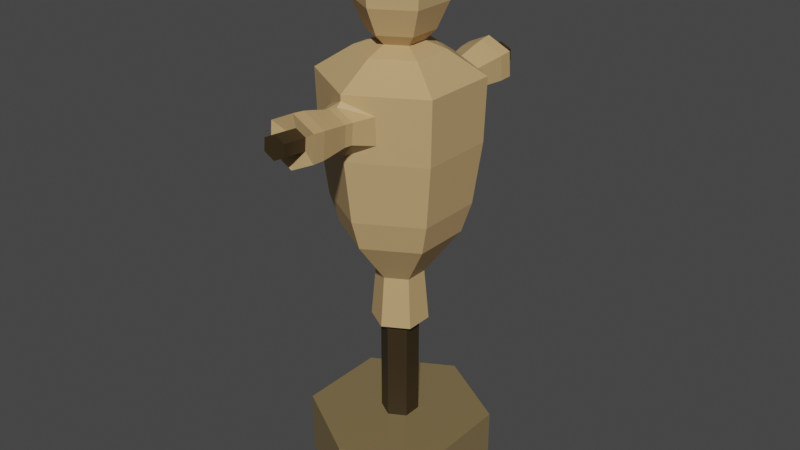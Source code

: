 # Source: target_dummy.blend  (saved by Blender 3.4.6; exported with 4.5.12 LTS)
import bpy
from mathutils import Matrix  # noqa: F401  (used for matrix-valued properties, if any)

bpy.ops.wm.read_factory_settings(use_empty=True)
scene = bpy.context.scene
scene.name = 'Scene'

# ---- collections
col_collection = bpy.data.collections.new('Collection'); scene.collection.children.link(col_collection)

# ---- materials (node trees are filled in below, after node groups)
mat_base = bpy.data.materials.new('Base')
mat_base.use_transparent_shadow = False
mat_wood = bpy.data.materials.new('Wood')
mat_wood.use_transparent_shadow = False
mat_hay = bpy.data.materials.new('Hay')
mat_hay.use_transparent_shadow = False

# ---- material node trees
mat_base.use_nodes = True; mat_base.node_tree.nodes.clear()
_N = mat_base.node_tree.nodes; _L = mat_base.node_tree.links
n0 = _N.new('ShaderNodeBsdfPrincipled'); n0.name = 'Principled BSDF'; n0.location = (10, 300)
n0.distribution = 'GGX'
n0.subsurface_method = 'RANDOM_WALK_SKIN'
n0.inputs[0].default_value = (0.214, 0.1548, 0.06921, 1.0)
n0.inputs[3].default_value = 1.45
n0.inputs[27].default_value = (0.0, 0.0, 0.0, 1.0)
n0.inputs[28].default_value = 1.0
n1 = _N.new('ShaderNodeOutputMaterial'); n1.name = 'Material Output'; n1.location = (300, 300)
_L.new(n0.outputs[0], n1.inputs[0])
n1.is_active_output = True
mat_wood.use_nodes = True; mat_wood.node_tree.nodes.clear()
_N = mat_wood.node_tree.nodes; _L = mat_wood.node_tree.links
n0 = _N.new('ShaderNodeBsdfPrincipled'); n0.name = 'Principled BSDF'; n0.location = (10, 300)
n0.distribution = 'GGX'
n0.subsurface_method = 'RANDOM_WALK_SKIN'
n0.inputs[0].default_value = (0.03522, 0.0222, 0.007721, 1.0)
n0.inputs[3].default_value = 1.45
n0.inputs[27].default_value = (0.0, 0.0, 0.0, 1.0)
n0.inputs[28].default_value = 1.0
n1 = _N.new('ShaderNodeOutputMaterial'); n1.name = 'Material Output'; n1.location = (300, 300)
_L.new(n0.outputs[0], n1.inputs[0])
n1.is_active_output = True
mat_hay.use_nodes = True; mat_hay.node_tree.nodes.clear()
_N = mat_hay.node_tree.nodes; _L = mat_hay.node_tree.links
n0 = _N.new('ShaderNodeBsdfPrincipled'); n0.name = 'Principled BSDF'; n0.location = (10, 300)
n0.distribution = 'GGX'
n0.subsurface_method = 'RANDOM_WALK_SKIN'
n0.inputs[0].default_value = (0.5457, 0.3613, 0.1651, 1.0)
n0.inputs[3].default_value = 1.45
n0.inputs[27].default_value = (0.0, 0.0, 0.0, 1.0)
n0.inputs[28].default_value = 1.0
n1 = _N.new('ShaderNodeOutputMaterial'); n1.name = 'Material Output'; n1.location = (300, 300)
_L.new(n0.outputs[0], n1.inputs[0])
n1.is_active_output = True

# ---- world
world_world = bpy.data.worlds.new('World'); scene.world = world_world
world_world.use_nodes = True; world_world.node_tree.nodes.clear()
_N = world_world.node_tree.nodes; _L = world_world.node_tree.links
n0 = _N.new('ShaderNodeOutputWorld'); n0.name = 'World Output'; n0.location = (300, 300)
n1 = _N.new('ShaderNodeBackground'); n1.name = 'Background'; n1.location = (10, 300)
n1.inputs[0].default_value = (0.05088, 0.05088, 0.05088, 1.0)
_L.new(n1.outputs[0], n0.inputs[0])
n0.is_active_output = True
world_world.color = (0.05088, 0.05088, 0.05088)
world_world.use_sun_shadow = False
world_world.sun_shadow_jitter_overblur = 0.0

# ---- meshes
me_cylinder = bpy.data.meshes.new('Cylinder')
me_cylinder.from_pydata([(-1.825e-08, 0.4593, 1.49e-08), (0.3977, 0.2296, 1.49e-08), (-0.3977, 0.2296, 1.49e-08), (6.861e-09, 0.09442, 0.3101), (0.08177, 0.04721, 0.3101), (-0.08177, 0.04721, 0.3101), (-1.825e-08, 0.4593, 0.3101), (0.3977, 0.2296, 0.3101), (-0.3977, 0.2296, 0.3101), (-4.751e-08, 0.09442, 0.9863), (0.08177, 0.04721, 0.9863), (-0.08177, 0.04721, 0.9863), (-5.735e-08, 0.1409, 0.8527), (0.122, 0.07045, 0.8527), (-0.122, 0.07045, 0.8527), (-6.061e-08, 0.1175, 1.112), (0.1018, 0.05876, 1.112), (-0.1018, 0.05876, 1.112), (-1.254e-07, 0.2879, 1.337), (0.2493, 0.1439, 1.337), (-0.2493, 0.1439, 1.337), (-9.433e-08, 0.3351, 1.486), (0.2902, 0.1675, 1.486), (-0.2902, 0.1675, 1.486), (-3.16e-08, 0.3764, 1.82), (0.125, 0.3063, 1.88), (-0.125, 0.3063, 1.88), (-1.003e-07, 0.3855, 2.074), (0.125, 0.3113, 2.014), (-0.125, 0.3113, 2.014), (-1.951e-07, 0.2088, 2.214), (0.1808, 0.1044, 2.214), (-0.1808, 0.1044, 2.214), (-2.087e-07, 0.1088, 2.25), (0.09423, 0.05441, 2.25), (-0.09424, 0.05441, 2.25), (-2.28e-07, 0.1593, 2.301), (0.138, 0.07966, 2.301), (-0.138, 0.07966, 2.301), (-2.208e-07, 0.2156, 2.429), (0.1867, 0.1078, 2.429), (-0.1867, 0.1078, 2.429), (-3.027e-07, 0.2258, 2.547), (0.1955, 0.1129, 2.547), (-0.1955, 0.1129, 2.547), (-3.086e-07, 0.1815, 2.656), (0.1572, 0.09073, 2.656), (-0.1572, 0.09073, 2.656), (-3.332e-07, 0.07677, 2.689), (0.06648, 0.03838, 2.689), (-0.06648, 0.03838, 2.689), (-0.3977, 0.0, 1.49e-08), (-0.3977, 0.0, 0.3101), (-0.08177, 0.0, 0.3101), (-0.08177, 0.0, 0.9863), (-0.122, 7.451e-09, 0.8527), (-0.1018, 7.451e-09, 1.112), (-0.2493, 1.49e-08, 1.337), (-0.2902, 2.98e-08, 1.486), (-0.3258, 0.0, 1.792), (-0.3341, 0.0, 2.102), (-0.1808, 2.235e-08, 2.214), (-0.09424, 1.118e-08, 2.25), (-0.138, 1.49e-08, 2.301), (-0.1867, 1.49e-08, 2.429), (-0.1955, 1.49e-08, 2.547), (-0.1572, 1.49e-08, 2.656), (-0.06648, 7.451e-09, 2.689), (0.3977, 0.0, 1.49e-08), (0.3977, 0.0, 0.3101), (0.08177, -7.451e-09, 0.3101), (0.08177, -7.451e-09, 0.9863), (0.122, 0.0, 0.8527), (0.1018, 0.0, 1.112), (0.2493, 0.0, 1.337), (0.2902, 0.0, 1.486), (0.3258, 0.0, 1.792), (0.3341, 0.0, 2.102), (0.1808, 0.0, 2.214), (0.09423, 3.725e-09, 2.25), (0.138, 0.0, 2.301), (0.1867, 0.0, 2.429), (0.1955, 0.0, 2.547), (0.1572, 0.0, 2.656), (0.06648, 0.0, 2.689), (-3.809e-08, 0.3762, 1.792), (0.3258, 0.1881, 1.792), (-0.3258, 0.1881, 1.792), (-9.383e-08, 0.3858, 2.102), (0.3341, 0.1929, 2.102), (-0.3341, 0.1929, 2.102), (-5.546e-08, 0.4259, 1.868), (-1.06e-07, 0.4094, 2.054), (0.09186, 0.422, 1.912), (-0.09186, 0.422, 1.912), (0.09186, 0.4133, 2.01), (-0.09186, 0.4133, 2.01), (-5.546e-08, 0.4698, 1.872), (-1.06e-07, 0.4534, 2.058), (0.09186, 0.466, 1.916), (-0.09186, 0.466, 1.916), (0.09186, 0.4573, 2.014), (-0.09186, 0.4573, 2.014), (-4.381e-08, 0.5686, 1.864), (-1.035e-07, 0.5491, 2.084), (0.1087, 0.564, 1.916), (-0.1087, 0.564, 1.916), (0.1087, 0.5537, 2.032), (-0.1087, 0.5537, 2.032), (-3.796e-08, 0.6234, 1.86), (-1.023e-07, 0.6024, 2.097), (0.1171, 0.6184, 1.916), (-0.1171, 0.6184, 1.916), (0.1171, 0.6074, 2.041), (-0.1171, 0.6074, 2.041), (-3.603e-08, 0.687, 1.863), (-1.019e-07, 0.6655, 2.105), (0.1199, 0.6819, 1.92), (-0.1199, 0.6819, 1.92), (0.1199, 0.6706, 2.048), (-0.1199, 0.6706, 2.048), (-8.167e-08, 0.6614, 1.927), (-1.119e-07, 0.6515, 2.038), (0.05507, 0.659, 1.953), (-0.05507, 0.659, 1.953), (0.05507, 0.6538, 2.012), (-0.05507, 0.6538, 2.012), (-8.167e-08, 0.7809, 1.937), (-1.119e-07, 0.771, 2.049), (0.05507, 0.7786, 1.964), (-0.05507, 0.7786, 1.964), (0.05507, 0.7734, 2.022), (-0.05507, 0.7734, 2.022)], [], [(1, 0, 2, 51, 68), (2, 0, 6, 8), (51, 2, 8, 52), (0, 1, 7, 6), (4, 3, 6, 7), (70, 4, 7, 69), (3, 5, 8, 6), (3, 4, 10, 9), (5, 3, 9, 11), (53, 5, 11, 54), (12, 13, 16, 15), (54, 11, 14, 55), (9, 10, 13, 12), (11, 9, 12, 14), (56, 17, 20, 57), (14, 12, 15, 17), (55, 14, 17, 56), (20, 18, 21, 23), (15, 16, 19, 18), (17, 15, 18, 20), (58, 23, 87, 59), (57, 20, 23, 58), (18, 19, 22, 21), (29, 26, 94, 96), (21, 22, 86, 85), (23, 21, 85, 87), (60, 90, 32, 61), (59, 87, 90, 60), (26, 24, 91, 94), (32, 30, 33, 35), (88, 89, 31, 30), (90, 88, 30, 32), (62, 35, 38, 63), (61, 32, 35, 62), (30, 31, 34, 33), (33, 34, 37, 36), (35, 33, 36, 38), (63, 38, 41, 64), (36, 37, 40, 39), (38, 36, 39, 41), (39, 40, 43, 42), (41, 39, 42, 44), (64, 41, 44, 65), (45, 46, 49, 48), (65, 44, 47, 66), (42, 43, 46, 45), (44, 42, 45, 47), (49, 84, 67, 50, 48), (47, 45, 48, 50), (66, 47, 50, 67), (5, 53, 52, 8), (46, 83, 84, 49), (40, 81, 82, 43), (43, 82, 83, 46), (37, 80, 81, 40), (34, 79, 80, 37), (31, 78, 79, 34), (89, 77, 78, 31), (86, 76, 77, 89), (22, 75, 76, 86), (19, 74, 75, 22), (16, 73, 74, 19), (13, 72, 73, 16), (4, 70, 71, 10), (10, 71, 72, 13), (1, 68, 69, 7), (25, 24, 85, 86), (24, 26, 87, 85), (27, 28, 89, 88), (29, 27, 88, 90), (26, 29, 90, 87), (28, 25, 86, 89), (95, 92, 98, 101), (96, 94, 100, 102), (28, 27, 92, 95), (24, 25, 93, 91), (25, 28, 95, 93), (27, 29, 96, 92), (98, 102, 108, 104), (99, 101, 107, 105), (91, 93, 99, 97), (93, 95, 101, 99), (92, 96, 102, 98), (94, 91, 97, 100), (107, 104, 110, 113), (108, 106, 112, 114), (100, 97, 103, 106), (102, 100, 106, 108), (101, 98, 104, 107), (97, 99, 105, 103), (110, 114, 120, 116), (111, 113, 119, 117), (103, 105, 111, 109), (105, 107, 113, 111), (104, 108, 114, 110), (106, 103, 109, 112), (119, 116, 122, 125), (120, 118, 124, 126), (112, 109, 115, 118), (114, 112, 118, 120), (113, 110, 116, 119), (109, 111, 117, 115), (124, 121, 127, 130), (122, 126, 132, 128), (115, 117, 123, 121), (117, 119, 125, 123), (116, 120, 126, 122), (118, 115, 121, 124), (130, 127, 128, 132), (127, 129, 131, 128), (126, 124, 130, 132), (125, 122, 128, 131), (121, 123, 129, 127), (123, 125, 131, 129)])
me_cylinder.polygons.foreach_set('material_index', [0, 0, 0, 0, 0, 0, 0, 1, 1, 1, 2, 2, 2, 2, 2, 2, 2, 2, 2, 2, 2, 2, 2, 2, 2, 2, 2, 2, 2, 2, 2, 2, 2, 2, 2, 2, 2, 2, 2, 2, 2, 2, 2, 2, 2, 2, 2, 2, 2, 2, 0, 2, 2, 2, 2, 2, 2, 2, 2, 2, 2, 2, 2, 1, 2, 0, 2, 2, 2, 2, 2, 2, 2, 2, 2, 2, 2, 2, 2, 2, 2, 2, 2, 2, 2, 2, 2, 2, 2, 2, 2, 2, 2, 2, 2, 2, 2, 2, 2, 2, 2, 2, 1, 1, 2, 2, 2, 2, 1, 1, 1, 1, 1, 1])
_uv = me_cylinder.uv_layers.new(name='UVMap')
_uv.uv.foreach_set('vector', [0.6632, 0.3888, 0.551, 0.1944, 0.6632, 0.0, 0.7754, 0.0, 0.7754, 0.3888, 0.5198, 0.7775, 0.5151, 0.5832, 0.6665, 0.5832, 0.6712, 0.7775, 0.8957, 0.8713, 0.7835, 0.8713, 0.7835, 0.7199, 0.8957, 0.7199, 0.5151, 0.5832, 0.5198, 0.3888, 0.6712, 0.3888, 0.6665, 0.5832, 0.3496, 0.2343, 0.3727, 0.1944, 0.551, 0.1944, 0.4388, 0.3888, 0.3265, 0.2343, 0.3496, 0.2343, 0.4388, 0.3888, 0.3265, 0.3888, 0.3727, 0.1944, 0.3496, 0.1544, 0.4388, 0.0, 0.551, 0.1944, 0.7112, 0.3888, 0.7512, 0.3897, 0.7512, 0.7199, 0.7112, 0.7189, 0.6712, 0.3897, 0.7112, 0.3888, 0.7112, 0.7189, 0.6712, 0.7199, 0.987, 0.3301, 0.9639, 0.3301, 0.9639, 5.186e-06, 0.987, 0.0, 0.1633, 0.0, 0.2229, 0.001457, 0.213, 0.1284, 0.1633, 0.1272, 0.1744, 0.8028, 0.1734, 0.8258, 0.1069, 0.8344, 0.1083, 0.8, 0.8418, 0.6697, 0.8408, 0.693, 0.7742, 0.6845, 0.7756, 0.6497, 0.1734, 0.8258, 0.1744, 0.8492, 0.1083, 0.8692, 0.1069, 0.8344, 0.9639, 0.4886, 0.9352, 0.4886, 0.8934, 0.3753, 0.9637, 0.3753, 0.1036, 0.001457, 0.1633, 0.0, 0.1633, 0.1272, 0.1135, 0.1284, 0.9638, 0.6148, 0.9293, 0.6148, 0.9352, 0.4886, 0.9639, 0.4886, 0.04142, 0.2365, 0.1633, 0.2335, 0.1633, 0.305, 0.02144, 0.3085, 0.1633, 0.1272, 0.213, 0.1284, 0.2851, 0.2365, 0.1633, 0.2335, 0.1135, 0.1284, 0.1633, 0.1272, 0.1633, 0.2335, 0.04142, 0.2365, 0.9637, 0.3019, 0.8818, 0.3019, 0.8719, 0.1516, 0.9638, 0.1517, 0.9637, 0.3753, 0.8934, 0.3753, 0.8818, 0.3019, 0.9637, 0.3019, 0.1633, 0.2335, 0.2851, 0.2365, 0.3051, 0.3085, 0.1633, 0.305, 0.5133, 0.8917, 0.4487, 0.9003, 0.4583, 0.8426, 0.5062, 0.8424, 0.1633, 0.305, 0.3051, 0.3085, 0.3225, 0.4575, 0.1633, 0.4537, 0.02144, 0.3085, 0.1633, 0.305, 0.1633, 0.4537, 0.004059, 0.4575, 0.5151, 0.7153, 0.4208, 0.7153, 0.4635, 0.6404, 0.5145, 0.6404, 0.9638, 0.1517, 0.8719, 0.1516, 0.8697, 0.0, 0.9639, 8.321e-05, 0.297, 0.7948, 0.2359, 0.7609, 0.2359, 0.7365, 0.2808, 0.7381, 0.4635, 0.6404, 0.4125, 0.552, 0.4612, 0.552, 0.4878, 0.5981, 0.3265, 0.552, 0.4208, 0.3888, 0.4635, 0.4637, 0.4125, 0.552, 0.4208, 0.7153, 0.3265, 0.552, 0.4125, 0.552, 0.4635, 0.6404, 0.0553, 1.0, 0.02871, 1.0, 0.01628, 0.9738, 0.05521, 0.9738, 0.5145, 0.6404, 0.4635, 0.6404, 0.4878, 0.5981, 0.5144, 0.5981, 0.4125, 0.552, 0.4635, 0.4637, 0.4878, 0.506, 0.4612, 0.552, 0.08028, 0.8674, 0.1069, 0.9135, 0.09423, 0.9349, 0.0553, 0.8674, 0.1069, 0.8214, 0.08028, 0.8674, 0.0553, 0.8674, 0.09423, 0.8, 0.05521, 0.9738, 0.01628, 0.9738, 0.002465, 0.9102, 0.05515, 0.9102, 0.0, 0.7044, 0.001648, 0.637, 0.06355, 0.6132, 0.06132, 0.7044, 0.001648, 0.7719, 0.0, 0.7044, 0.06132, 0.7044, 0.06355, 0.7957, 0.06132, 0.7044, 0.06355, 0.6132, 0.1212, 0.6089, 0.1189, 0.7044, 0.06355, 0.7957, 0.06132, 0.7044, 0.1189, 0.7044, 0.1212, 0.8, 0.05515, 0.9102, 0.002465, 0.9102, 0.0, 0.8523, 0.05517, 0.8523, 0.1748, 0.8716, 0.2192, 0.7948, 0.2446, 0.8391, 0.2258, 0.8716, 0.05517, 0.8523, 0.0, 0.8523, 0.01095, 0.8, 0.0553, 0.8, 0.1189, 0.7044, 0.1212, 0.6089, 0.1748, 0.6276, 0.1729, 0.7044, 0.1212, 0.8, 0.1189, 0.7044, 0.1729, 0.7044, 0.1748, 0.7813, 0.2446, 0.8391, 0.2633, 0.8391, 0.2633, 0.9041, 0.2446, 0.9041, 0.2258, 0.8716, 0.2192, 0.9484, 0.1748, 0.8716, 0.2258, 0.8716, 0.2446, 0.9041, 0.2635, 0.9484, 0.2192, 0.9484, 0.2446, 0.9041, 0.2633, 0.9041, 0.3496, 0.1544, 0.3265, 0.1544, 0.3265, 0.0, 0.4388, 0.0, 0.2192, 0.7948, 0.2635, 0.7948, 0.2633, 0.8391, 0.2446, 0.8391, 0.266, 0.8846, 0.3186, 0.8846, 0.3187, 0.9425, 0.2635, 0.9426, 0.2635, 0.9426, 0.3187, 0.9425, 0.3188, 0.9948, 0.2744, 0.9948, 0.2798, 0.821, 0.3187, 0.821, 0.3186, 0.8846, 0.266, 0.8846, 0.2922, 0.7948, 0.3188, 0.7948, 0.3187, 0.821, 0.2798, 0.821, 0.4635, 0.4637, 0.5145, 0.4637, 0.5144, 0.506, 0.4878, 0.506, 0.4208, 0.3888, 0.5151, 0.3888, 0.5145, 0.4637, 0.4635, 0.4637, 0.7776, 0.4632, 0.8695, 0.4631, 0.8697, 0.6147, 0.7754, 0.6148, 0.7876, 0.3129, 0.8694, 0.3129, 0.8695, 0.4631, 0.7776, 0.4632, 0.7991, 0.2395, 0.8695, 0.2395, 0.8694, 0.3129, 0.7876, 0.3129, 0.841, 0.1262, 0.8697, 0.1262, 0.8695, 0.2395, 0.7991, 0.2395, 0.8351, 3.04e-05, 0.8695, 0.0, 0.8697, 0.1262, 0.841, 0.1262, 0.7512, 0.3888, 0.7742, 0.3888, 0.7742, 0.7189, 0.7512, 0.7189, 0.8408, 0.693, 0.8418, 0.7161, 0.7756, 0.7189, 0.7742, 0.6845, 0.6712, 0.7199, 0.7835, 0.7199, 0.7835, 0.8713, 0.6712, 0.8713, 0.2243, 0.4982, 0.1633, 0.4674, 0.1633, 0.4537, 0.3225, 0.4575, 0.1633, 0.4674, 0.1022, 0.4982, 0.004059, 0.4575, 0.1633, 0.4537, 0.1633, 0.5911, 0.2243, 0.5633, 0.3265, 0.6089, 0.1633, 0.6049, 0.1022, 0.5633, 0.1633, 0.5911, 0.1633, 0.6049, 0.0, 0.6089, 0.1022, 0.4982, 0.1022, 0.5633, 0.0, 0.6089, 0.004059, 0.4575, 0.2243, 0.5633, 0.2243, 0.4982, 0.3225, 0.4575, 0.3265, 0.6089, 0.4325, 0.8412, 0.3876, 0.8429, 0.3876, 0.8214, 0.4325, 0.8197, 0.5062, 0.8424, 0.4583, 0.8426, 0.4582, 0.8211, 0.506, 0.8208, 0.4487, 0.891, 0.3876, 0.8545, 0.3876, 0.8429, 0.4325, 0.8412, 0.2359, 0.7609, 0.1748, 0.7948, 0.191, 0.7381, 0.2359, 0.7365, 0.8957, 0.7199, 0.9603, 0.7285, 0.9532, 0.7778, 0.9053, 0.7775, 0.3876, 0.8545, 0.3265, 0.891, 0.3427, 0.8412, 0.3876, 0.8429, 0.3876, 0.8214, 0.3427, 0.8197, 0.3345, 0.7725, 0.3876, 0.7745, 0.9052, 0.7991, 0.9531, 0.7994, 0.9575, 0.8472, 0.9009, 0.8469, 0.2359, 0.7365, 0.191, 0.7381, 0.191, 0.7166, 0.2359, 0.7149, 0.9053, 0.7775, 0.9532, 0.7778, 0.9531, 0.7994, 0.9052, 0.7991, 0.3876, 0.8429, 0.3427, 0.8412, 0.3427, 0.8197, 0.3876, 0.8214, 0.2808, 0.7381, 0.2359, 0.7365, 0.2359, 0.7149, 0.2808, 0.7166, 0.4407, 0.7725, 0.3876, 0.7745, 0.3876, 0.7484, 0.4448, 0.7462, 0.5105, 0.773, 0.4538, 0.7733, 0.4517, 0.7468, 0.5127, 0.7464, 0.2808, 0.7166, 0.2359, 0.7149, 0.2359, 0.6667, 0.289, 0.6687, 0.506, 0.8208, 0.4582, 0.8211, 0.4538, 0.7733, 0.5105, 0.773, 0.4325, 0.8197, 0.3876, 0.8214, 0.3876, 0.7745, 0.4407, 0.7725, 0.2359, 0.7149, 0.191, 0.7166, 0.1828, 0.6687, 0.2359, 0.6667, 0.3876, 0.7484, 0.3304, 0.7462, 0.329, 0.7153, 0.3876, 0.7175, 0.8987, 0.8734, 0.9597, 0.8738, 0.9603, 0.9049, 0.8978, 0.9045, 0.2359, 0.6667, 0.1828, 0.6687, 0.1787, 0.6421, 0.2359, 0.64, 0.9009, 0.8469, 0.9575, 0.8472, 0.9597, 0.8738, 0.8987, 0.8734, 0.3876, 0.7745, 0.3345, 0.7725, 0.3304, 0.7462, 0.3876, 0.7484, 0.289, 0.6687, 0.2359, 0.6667, 0.2359, 0.64, 0.2931, 0.6421, 0.5151, 0.8057, 0.5736, 0.7775, 0.5736, 0.8101, 0.5467, 0.823, 0.6322, 0.8057, 0.6322, 0.8682, 0.6005, 0.8517, 0.6005, 0.823, 0.2931, 0.6421, 0.2359, 0.64, 0.2359, 0.6089, 0.2945, 0.611, 0.5127, 0.7464, 0.4517, 0.7468, 0.4508, 0.7157, 0.5133, 0.7153, 0.4448, 0.7462, 0.3876, 0.7484, 0.3876, 0.7175, 0.4462, 0.7153, 0.2359, 0.64, 0.1787, 0.6421, 0.1773, 0.611, 0.2359, 0.6089, 0.1607, 0.9287, 0.1338, 0.9277, 0.1338, 0.8692, 0.1607, 0.8702, 0.8687, 0.6497, 0.8956, 0.6507, 0.8956, 0.7092, 0.8687, 0.7081, 0.5736, 0.8963, 0.5151, 0.8682, 0.5467, 0.8517, 0.5736, 0.8647, 0.5151, 0.8682, 0.5151, 0.8057, 0.5467, 0.823, 0.5467, 0.8517, 0.5736, 0.7775, 0.6322, 0.8057, 0.6005, 0.823, 0.5736, 0.8101, 0.6322, 0.8682, 0.5736, 0.8963, 0.5736, 0.8647, 0.6005, 0.8517, 0.7251, 0.913, 0.6982, 0.9259, 0.6982, 0.8713, 0.7251, 0.8843, 0.6982, 0.9259, 0.6712, 0.913, 0.6712, 0.8843, 0.6982, 0.8713, 0.297, 0.6676, 0.3257, 0.6676, 0.3257, 0.7262, 0.297, 0.7262, 0.8418, 0.6507, 0.8687, 0.6497, 0.8687, 0.7081, 0.8418, 0.7092, 0.1338, 0.9277, 0.1069, 0.9287, 0.1069, 0.8702, 0.1338, 0.8692, 0.3257, 0.6675, 0.297, 0.6676, 0.297, 0.6089, 0.3257, 0.6089])
me_cylinder.materials.append(mat_base)
me_cylinder.materials.append(mat_wood)
me_cylinder.materials.append(mat_hay)
me_cylinder.update()

# ---- objects
ob_cylinder = bpy.data.objects.new('Cylinder', me_cylinder)

# ---- transforms, parenting, visibility, modifiers, constraints
ob_cylinder.location = (0.0, 0.0, 0.0)
_m = ob_cylinder.modifiers.new('Mirror', 'MIRROR')
_m.use_axis = (False, True, False)
_m.use_clip = True

# ---- collection membership
col_collection.objects.link(ob_cylinder)

# ---- scene / render settings (as saved in the file)
scene.frame_start = 1; scene.frame_end = 250; scene.frame_set(1)
scene.render.engine = 'BLENDER_EEVEE_NEXT'
scene.cycles.sampling_pattern = 'TABULATED_SOBOL'
scene.cycles.use_light_tree = False
scene.view_settings.view_transform = 'Filmic'
bpy.context.view_layer.update()

# ---- added for rendering (the .blend has no active camera and no usable light): camera, sun
cam_auto = bpy.data.cameras.new('AutoCamera')
cam_auto.lens = 50.0
cam_auto.sensor_width = 36.0
cam_auto.clip_end = 1000.0
ob_auto_camera = bpy.data.objects.new('AutoCamera', cam_auto)
scene.collection.objects.link(ob_auto_camera)
ob_auto_camera.location = (2.97006, -3.56407, 3.72074)
ob_auto_camera.rotation_euler = (1.09748, -7.21219e-08, 0.694738)
scene.camera = ob_auto_camera
light_auto_sun = bpy.data.lights.new('AutoSun', 'SUN')
light_auto_sun.energy = 3.0
light_auto_sun.angle = 0.0523599
ob_auto_sun = bpy.data.objects.new('AutoSun', light_auto_sun)
scene.collection.objects.link(ob_auto_sun)
ob_auto_sun.rotation_euler = (0.872665, 0.174533, 0.523599)
bpy.context.view_layer.update()
